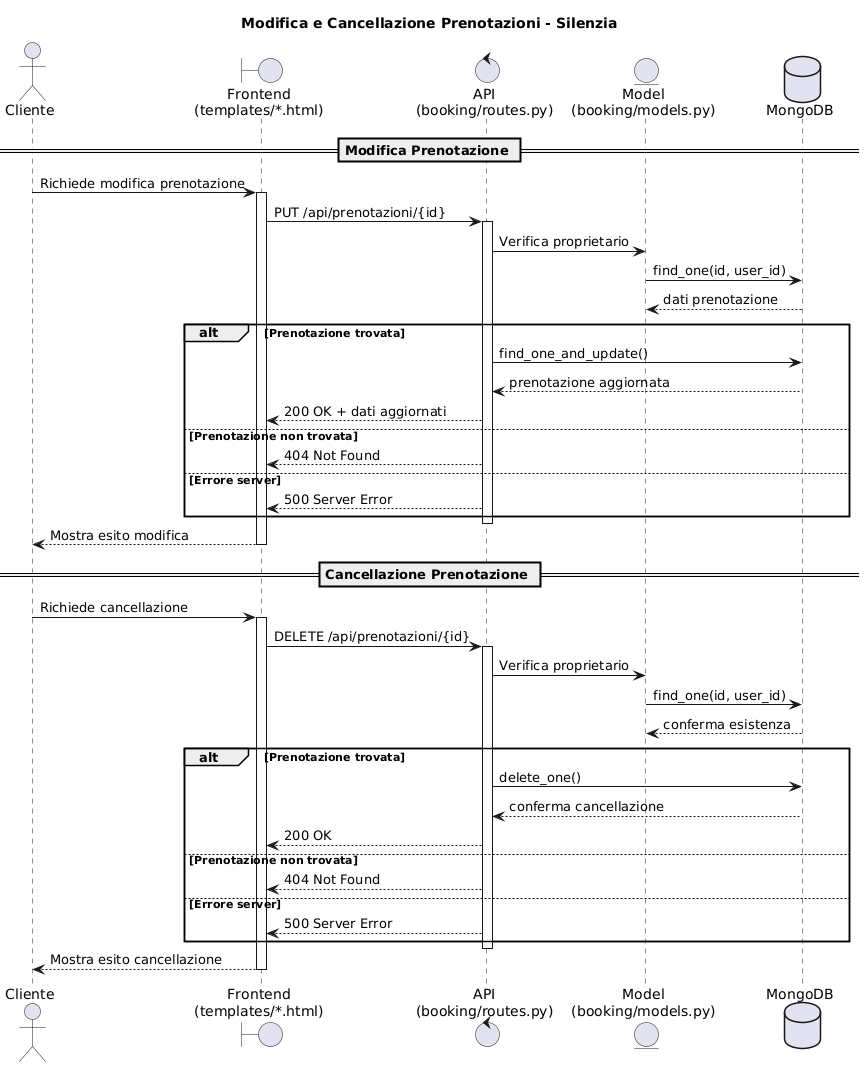

The diagram above was rendered by PlantUML. Its source (embedded in the PNG):
@startuml
title Modifica e Cancellazione Prenotazioni - Silenzia

actor Cliente
boundary "Frontend\n(templates/*.html)" as FE
control "API\n(booking/routes.py)" as API
entity "Model\n(booking/models.py)" as Model
database MongoDB

== Modifica Prenotazione ==

Cliente -> FE: Richiede modifica prenotazione
activate FE

FE -> API: PUT /api/prenotazioni/{id}
activate API

API -> Model: Verifica proprietario
Model -> MongoDB: find_one(id, user_id)
MongoDB --> Model: dati prenotazione

alt Prenotazione trovata
    API -> MongoDB: find_one_and_update()
    MongoDB --> API: prenotazione aggiornata
    API --> FE: 200 OK + dati aggiornati
else Prenotazione non trovata
    API --> FE: 404 Not Found
else Errore server
    API --> FE: 500 Server Error
end

deactivate API

FE --> Cliente: Mostra esito modifica
deactivate FE

== Cancellazione Prenotazione ==

Cliente -> FE: Richiede cancellazione
activate FE

FE -> API: DELETE /api/prenotazioni/{id}
activate API

API -> Model: Verifica proprietario
Model -> MongoDB: find_one(id, user_id)
MongoDB --> Model: conferma esistenza

alt Prenotazione trovata
    API -> MongoDB: delete_one()
    MongoDB --> API: conferma cancellazione
    API --> FE: 200 OK
else Prenotazione non trovata
    API --> FE: 404 Not Found
else Errore server
    API --> FE: 500 Server Error
end

deactivate API

FE --> Cliente: Mostra esito cancellazione
deactivate FE
@enduml